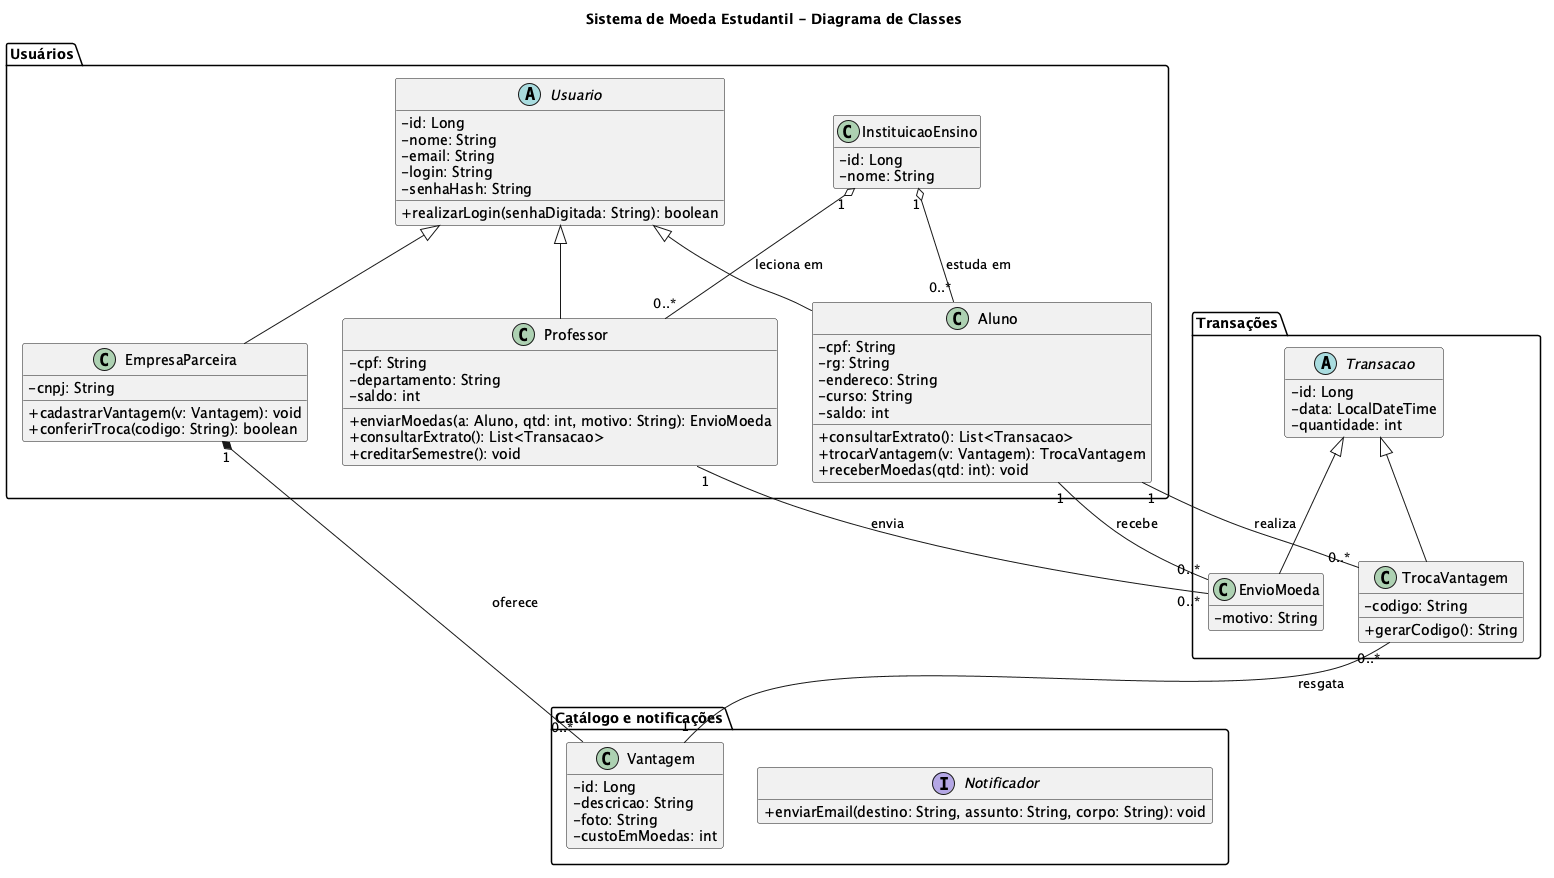

The diagram above was rendered by PlantUML. Its source (embedded in the PNG):
@startuml diagrama-de-classes
title Sistema de Moeda Estudantil - Diagrama de Classes
skinparam classAttributeIconSize 0
skinparam shadowing false
hide empty members

package "Usuários" {
  abstract class Usuario {
    -id: Long
    -nome: String
    -email: String
    -login: String
    -senhaHash: String
    +realizarLogin(senhaDigitada: String): boolean
  }

  class Aluno {
    -cpf: String
    -rg: String
    -endereco: String
    -curso: String
    -saldo: int
    +consultarExtrato(): List<Transacao>
    +trocarVantagem(v: Vantagem): TrocaVantagem
    +receberMoedas(qtd: int): void
  }

  class Professor {
    -cpf: String
    -departamento: String
    -saldo: int
    +enviarMoedas(a: Aluno, qtd: int, motivo: String): EnvioMoeda
    +consultarExtrato(): List<Transacao>
    +creditarSemestre(): void
  }

  class EmpresaParceira {
    -cnpj: String
    +cadastrarVantagem(v: Vantagem): void
    +conferirTroca(codigo: String): boolean
  }

  class InstituicaoEnsino {
    -id: Long
    -nome: String
  }
}

package "Transações" {
  abstract class Transacao {
    -id: Long
    -data: LocalDateTime
    -quantidade: int
  }

  class EnvioMoeda {
    -motivo: String
  }

  class TrocaVantagem {
    -codigo: String
    +gerarCodigo(): String
  }
}

package "Catálogo e notificações" {
  class Vantagem {
    -id: Long
    -descricao: String
    -foto: String
    -custoEmMoedas: int
  }

  interface Notificador {
    +enviarEmail(destino: String, assunto: String, corpo: String): void
  }
}

Usuario <|-- Aluno
Usuario <|-- Professor
Usuario <|-- EmpresaParceira

Transacao <|-- EnvioMoeda
Transacao <|-- TrocaVantagem

InstituicaoEnsino "1" o-- "0..*" Aluno : estuda em
InstituicaoEnsino "1" o-- "0..*" Professor : leciona em

Professor "1" -- "0..*" EnvioMoeda : envia
Aluno "1" -- "0..*" EnvioMoeda : recebe
Aluno "1" -- "0..*" TrocaVantagem : realiza
TrocaVantagem "0..*" -- "1" Vantagem : resgata
EmpresaParceira "1" *-- "0..*" Vantagem : oferece

@enduml